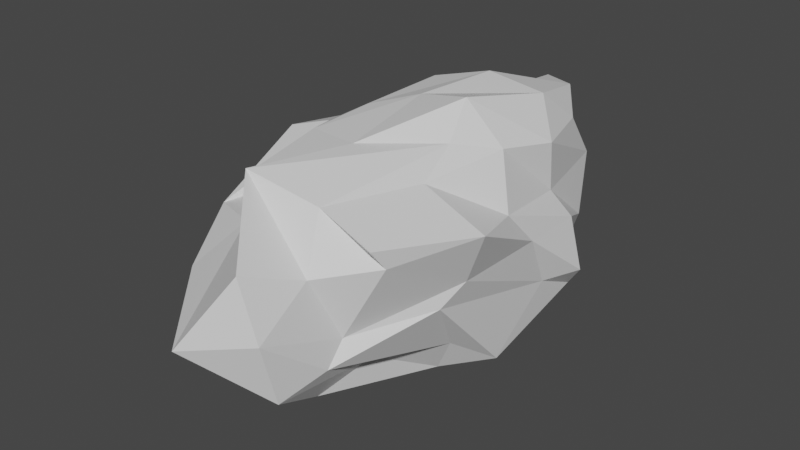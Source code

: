 # Source: asteroid1.blend  (saved by Blender 2.80.75; exported with 4.5.12 LTS)
import bpy
from mathutils import Matrix  # noqa: F401  (used for matrix-valued properties, if any)

bpy.ops.wm.read_factory_settings(use_empty=True)
scene = bpy.context.scene
scene.name = 'Scene'

# ---- collections
col_collection = bpy.data.collections.new('Collection'); scene.collection.children.link(col_collection)

# ---- materials (node trees are filled in below, after node groups)
mat_material = bpy.data.materials.new('Material')
mat_material.alpha_threshold = 0.0
mat_material.use_transparent_shadow = False
mat_material.line_color = (0.0, 0.0, 0.0, 1.0)

# ---- material node trees
mat_material.use_nodes = True; mat_material.node_tree.nodes.clear()
_N = mat_material.node_tree.nodes; _L = mat_material.node_tree.links
n0 = _N.new('ShaderNodeOutputMaterial'); n0.name = 'Material Output'; n0.location = (300, 300)
n1 = _N.new('ShaderNodeBsdfPrincipled'); n1.name = 'Principled BSDF'; n1.location = (10, 300)
n1.distribution = 'GGX'
n1.subsurface_method = 'BURLEY'
n1.inputs[2].default_value = 0.4
n1.inputs[3].default_value = 1.45
n1.inputs[27].default_value = (0.0, 0.0, 0.0, 1.0)
n1.inputs[28].default_value = 1.0
_L.new(n1.outputs[0], n0.inputs[0])
n0.is_active_output = True

# ---- world
world_world = bpy.data.worlds.new('World'); scene.world = world_world
world_world.use_nodes = True; world_world.node_tree.nodes.clear()
_N = world_world.node_tree.nodes; _L = world_world.node_tree.links
n0 = _N.new('ShaderNodeOutputWorld'); n0.name = 'World Output'; n0.location = (300, 300)
n1 = _N.new('ShaderNodeBackground'); n1.name = 'Background'; n1.location = (10, 300)
n1.inputs[0].default_value = (0.05088, 0.05088, 0.05088, 1.0)
_L.new(n1.outputs[0], n0.inputs[0])
n0.is_active_output = True
world_world.color = (0.05088, 0.05088, 0.05088)
world_world.use_sun_shadow = False
world_world.sun_shadow_jitter_overblur = 0.0

# ---- meshes
me_cube = bpy.data.meshes.new('Cube')
me_cube.from_pydata([(0.7039, 1.256, 0.7096), (0.7334, 0.8686, -0.6172), (0.8498, -1.747, 0.5975), (0.4641, -1.3, -0.7075), (-0.6779, 1.245, 0.5262), (-0.8627, 1.112, -0.4486), (-0.8123, -1.151, 0.4231), (-0.6884, -1.167, -0.6696), (-0.6982, 0.5763, -0.5672), (-0.8036, 0.07323, -0.856), (-0.6675, -0.9951, -0.8362), (0.3699, 1.412, -0.8312), (-0.005728, 1.498, -0.8326), (-0.2961, 1.377, -0.7826), (0.7, 1.57, 0.2681), (0.826, 1.294, -0.254), (0.7801, 1.179, -0.5202), (-0.6127, -1.469, -0.302), (-0.9796, -1.392, 0.07911), (-0.9318, -1.585, 0.3926), (0.8832, -1.606, 0.405), (0.5317, -1.726, -0.287), (0.5473, -1.922, -0.482), (-0.7751, 1.114, 0.2201), (-0.7098, 1.187, 0.06283), (-0.783, 1.393, -0.302), (0.3534, -1.752, 0.8108), (-0.2356, -1.932, 1.027), (-0.3821, -1.771, 0.8962), (0.9195, 0.5639, 0.7407), (0.7979, 0.002097, 0.8317), (0.6081, -0.8132, 0.7496), (-0.1923, -1.346, -1.057), (0.2149, -1.263, -0.6928), (0.317, -1.811, -0.8949), (-0.7155, -0.494, 0.8568), (-0.7759, -0.02946, 0.7813), (-0.6874, 0.6089, 0.7018), (-0.3616, 1.275, 0.6822), (-0.0005608, 1.492, 0.8253), (0.4373, 1.613, 0.8732), (0.7655, -0.6271, -0.7864), (0.9286, -0.1484, -1.118), (1.027, 0.8377, -0.7344), (-0.1542, 1.616, -0.2811), (0.1336, 1.872, -0.3224), (0.2014, 1.898, -0.4655), (-0.5849, 1.855, 0.2077), (0.00258, 2.109, 0.09333), (0.465, 1.682, 0.1178), (-0.2633, 1.565, 0.5375), (-0.04784, 1.99, 0.7571), (0.5685, 1.594, 0.2242), (1.203, 0.738, -0.4936), (1.03, 0.376, -0.5141), (0.9332, -1.0, -0.2096), (1.057, 0.759, -0.002576), (1.088, 0.08338, 0.02876), (1.032, -0.7828, -0.004976), (0.892, 0.6436, 0.2515), (1.015, -0.1972, 0.3574), (1.238, -0.8393, 0.4967), (-0.2186, 0.7697, -1.039), (-0.463, 0.03, -1.07), (-0.1597, -0.8722, -0.9035), (-0.1773, 0.9544, -1.118), (0.01941, 0.08624, -1.199), (0.1321, -0.579, -1.144), (0.5015, 0.9077, -0.8685), (0.6621, 0.2463, -1.069), (0.6012, -0.5825, -1.123), (-0.9489, -0.9657, -0.7434), (-0.8823, 0.08708, -0.4697), (-0.9172, 0.6184, -0.4134), (-1.172, -0.8321, 0.1148), (-1.154, 0.317, -0.006842), (-1.253, 0.8244, -0.004363), (-1.081, -0.5944, 0.752), (-1.195, -0.1304, 0.5357), (-0.9195, 0.9319, 0.5296), (0.4748, -2.396, -0.5776), (0.02081, -2.486, -0.4578), (-0.04752, -1.595, -0.3568), (0.4737, -2.551, 0.01241), (-0.1512, -2.859, -0.1245), (-0.7797, -2.097, 0.05629), (0.4189, -1.98, 0.3052), (0.2731, -2.546, 0.5358), (-0.3615, -1.852, 0.5086), (0.5927, 0.8978, 1.024), (0.4222, -0.02211, 1.208), (0.5302, -0.3871, 0.9345), (0.01411, 0.8827, 1.107), (-0.09239, 0.01638, 1.105), (0.00965, -0.9896, 0.9926), (-0.4392, 0.6483, 1.023), (-0.4554, -0.275, 1.011), (-0.5414, -0.8684, 0.9435)], [], [(97, 35, 6, 28), (88, 28, 6, 19), (79, 37, 4, 23), (70, 41, 3, 34), (61, 31, 2, 20), (52, 40, 0, 14), (11, 46, 16, 1), (46, 49, 15, 16), (49, 52, 14, 15), (5, 25, 44, 13), (13, 44, 45, 12), (12, 45, 46, 11), (25, 24, 47, 44), (44, 47, 48, 45), (45, 48, 49, 46), (24, 23, 50, 47), (47, 50, 51, 48), (48, 51, 52, 49), (23, 4, 38, 50), (50, 38, 39, 51), (51, 39, 40, 52), (41, 55, 22, 3), (55, 58, 21, 22), (58, 61, 20, 21), (1, 16, 53, 43), (43, 53, 54, 42), (42, 54, 55, 41), (16, 15, 56, 53), (53, 56, 57, 54), (54, 57, 58, 55), (15, 14, 59, 56), (56, 59, 60, 57), (57, 60, 61, 58), (14, 0, 29, 59), (59, 29, 30, 60), (60, 30, 31, 61), (10, 64, 32, 7), (64, 67, 33, 32), (67, 70, 34, 33), (5, 13, 62, 8), (8, 62, 63, 9), (9, 63, 64, 10), (13, 12, 65, 62), (62, 65, 66, 63), (63, 66, 67, 64), (12, 11, 68, 65), (65, 68, 69, 66), (66, 69, 70, 67), (11, 1, 43, 68), (68, 43, 42, 69), (69, 42, 41, 70), (8, 73, 25, 5), (73, 76, 24, 25), (76, 79, 23, 24), (7, 17, 71, 10), (10, 71, 72, 9), (9, 72, 73, 8), (17, 18, 74, 71), (71, 74, 75, 72), (72, 75, 76, 73), (18, 19, 77, 74), (74, 77, 78, 75), (75, 78, 79, 76), (19, 6, 35, 77), (77, 35, 36, 78), (78, 36, 37, 79), (32, 82, 17, 7), (82, 85, 18, 17), (85, 88, 19, 18), (3, 22, 80, 34), (34, 80, 81, 33), (33, 81, 82, 32), (22, 21, 83, 80), (80, 83, 84, 81), (81, 84, 85, 82), (21, 20, 86, 83), (83, 86, 87, 84), (84, 87, 88, 85), (20, 2, 26, 86), (86, 26, 27, 87), (87, 27, 28, 88), (31, 91, 26, 2), (91, 94, 27, 26), (94, 97, 28, 27), (0, 40, 89, 29), (29, 89, 90, 30), (30, 90, 91, 31), (40, 39, 92, 89), (89, 92, 93, 90), (90, 93, 94, 91), (39, 38, 95, 92), (92, 95, 96, 93), (93, 96, 97, 94), (38, 4, 37, 95), (95, 37, 36, 96), (96, 36, 35, 97)])
_uv = me_cube.uv_layers.new(name='UVMap')
_uv.uv.foreach_set('vector', [0.5625, 0.1875, 0.625, 0.1875, 0.625, 0.25, 0.5625, 0.25, 0.5625, 0.4375, 0.625, 0.4375, 0.625, 0.5, 0.5625, 0.5, 0.5625, 0.6875, 0.625, 0.6875, 0.625, 0.75, 0.5625, 0.75, 0.5625, 0.9375, 0.625, 0.9375, 0.625, 1.0, 0.5625, 1.0, 0.3125, 0.6875, 0.375, 0.6875, 0.375, 0.75, 0.3125, 0.75, 0.8125, 0.6875, 0.875, 0.6875, 0.875, 0.75, 0.8125, 0.75, 0.625, 0.6875, 0.6875, 0.6875, 0.6875, 0.75, 0.625, 0.75, 0.6875, 0.6875, 0.75, 0.6875, 0.75, 0.75, 0.6875, 0.75, 0.75, 0.6875, 0.8125, 0.6875, 0.8125, 0.75, 0.75, 0.75, 0.625, 0.5, 0.6875, 0.5, 0.6875, 0.5625, 0.625, 0.5625, 0.625, 0.5625, 0.6875, 0.5625, 0.6875, 0.625, 0.625, 0.625, 0.625, 0.625, 0.6875, 0.625, 0.6875, 0.6875, 0.625, 0.6875, 0.6875, 0.5, 0.75, 0.5, 0.75, 0.5625, 0.6875, 0.5625, 0.6875, 0.5625, 0.75, 0.5625, 0.75, 0.625, 0.6875, 0.625, 0.6875, 0.625, 0.75, 0.625, 0.75, 0.6875, 0.6875, 0.6875, 0.75, 0.5, 0.8125, 0.5, 0.8125, 0.5625, 0.75, 0.5625, 0.75, 0.5625, 0.8125, 0.5625, 0.8125, 0.625, 0.75, 0.625, 0.75, 0.625, 0.8125, 0.625, 0.8125, 0.6875, 0.75, 0.6875, 0.8125, 0.5, 0.875, 0.5, 0.875, 0.5625, 0.8125, 0.5625, 0.8125, 0.5625, 0.875, 0.5625, 0.875, 0.625, 0.8125, 0.625, 0.8125, 0.625, 0.875, 0.625, 0.875, 0.6875, 0.8125, 0.6875, 0.125, 0.6875, 0.1875, 0.6875, 0.1875, 0.75, 0.125, 0.75, 0.1875, 0.6875, 0.25, 0.6875, 0.25, 0.75, 0.1875, 0.75, 0.25, 0.6875, 0.3125, 0.6875, 0.3125, 0.75, 0.25, 0.75, 0.125, 0.5, 0.1875, 0.5, 0.1875, 0.5625, 0.125, 0.5625, 0.125, 0.5625, 0.1875, 0.5625, 0.1875, 0.625, 0.125, 0.625, 0.125, 0.625, 0.1875, 0.625, 0.1875, 0.6875, 0.125, 0.6875, 0.1875, 0.5, 0.25, 0.5, 0.25, 0.5625, 0.1875, 0.5625, 0.1875, 0.5625, 0.25, 0.5625, 0.25, 0.625, 0.1875, 0.625, 0.1875, 0.625, 0.25, 0.625, 0.25, 0.6875, 0.1875, 0.6875, 0.25, 0.5, 0.3125, 0.5, 0.3125, 0.5625, 0.25, 0.5625, 0.25, 0.5625, 0.3125, 0.5625, 0.3125, 0.625, 0.25, 0.625, 0.25, 0.625, 0.3125, 0.625, 0.3125, 0.6875, 0.25, 0.6875, 0.3125, 0.5, 0.375, 0.5, 0.375, 0.5625, 0.3125, 0.5625, 0.3125, 0.5625, 0.375, 0.5625, 0.375, 0.625, 0.3125, 0.625, 0.3125, 0.625, 0.375, 0.625, 0.375, 0.6875, 0.3125, 0.6875, 0.375, 0.9375, 0.4375, 0.9375, 0.4375, 1.0, 0.375, 1.0, 0.4375, 0.9375, 0.5, 0.9375, 0.5, 1.0, 0.4375, 1.0, 0.5, 0.9375, 0.5625, 0.9375, 0.5625, 1.0, 0.5, 1.0, 0.375, 0.75, 0.4375, 0.75, 0.4375, 0.8125, 0.375, 0.8125, 0.375, 0.8125, 0.4375, 0.8125, 0.4375, 0.875, 0.375, 0.875, 0.375, 0.875, 0.4375, 0.875, 0.4375, 0.9375, 0.375, 0.9375, 0.4375, 0.75, 0.5, 0.75, 0.5, 0.8125, 0.4375, 0.8125, 0.4375, 0.8125, 0.5, 0.8125, 0.5, 0.875, 0.4375, 0.875, 0.4375, 0.875, 0.5, 0.875, 0.5, 0.9375, 0.4375, 0.9375, 0.5, 0.75, 0.5625, 0.75, 0.5625, 0.8125, 0.5, 0.8125, 0.5, 0.8125, 0.5625, 0.8125, 0.5625, 0.875, 0.5, 0.875, 0.5, 0.875, 0.5625, 0.875, 0.5625, 0.9375, 0.5, 0.9375, 0.5625, 0.75, 0.625, 0.75, 0.625, 0.8125, 0.5625, 0.8125, 0.5625, 0.8125, 0.625, 0.8125, 0.625, 0.875, 0.5625, 0.875, 0.5625, 0.875, 0.625, 0.875, 0.625, 0.9375, 0.5625, 0.9375, 0.375, 0.6875, 0.4375, 0.6875, 0.4375, 0.75, 0.375, 0.75, 0.4375, 0.6875, 0.5, 0.6875, 0.5, 0.75, 0.4375, 0.75, 0.5, 0.6875, 0.5625, 0.6875, 0.5625, 0.75, 0.5, 0.75, 0.375, 0.5, 0.4375, 0.5, 0.4375, 0.5625, 0.375, 0.5625, 0.375, 0.5625, 0.4375, 0.5625, 0.4375, 0.625, 0.375, 0.625, 0.375, 0.625, 0.4375, 0.625, 0.4375, 0.6875, 0.375, 0.6875, 0.4375, 0.5, 0.5, 0.5, 0.5, 0.5625, 0.4375, 0.5625, 0.4375, 0.5625, 0.5, 0.5625, 0.5, 0.625, 0.4375, 0.625, 0.4375, 0.625, 0.5, 0.625, 0.5, 0.6875, 0.4375, 0.6875, 0.5, 0.5, 0.5625, 0.5, 0.5625, 0.5625, 0.5, 0.5625, 0.5, 0.5625, 0.5625, 0.5625, 0.5625, 0.625, 0.5, 0.625, 0.5, 0.625, 0.5625, 0.625, 0.5625, 0.6875, 0.5, 0.6875, 0.5625, 0.5, 0.625, 0.5, 0.625, 0.5625, 0.5625, 0.5625, 0.5625, 0.5625, 0.625, 0.5625, 0.625, 0.625, 0.5625, 0.625, 0.5625, 0.625, 0.625, 0.625, 0.625, 0.6875, 0.5625, 0.6875, 0.375, 0.4375, 0.4375, 0.4375, 0.4375, 0.5, 0.375, 0.5, 0.4375, 0.4375, 0.5, 0.4375, 0.5, 0.5, 0.4375, 0.5, 0.5, 0.4375, 0.5625, 0.4375, 0.5625, 0.5, 0.5, 0.5, 0.375, 0.25, 0.4375, 0.25, 0.4375, 0.3125, 0.375, 0.3125, 0.375, 0.3125, 0.4375, 0.3125, 0.4375, 0.375, 0.375, 0.375, 0.375, 0.375, 0.4375, 0.375, 0.4375, 0.4375, 0.375, 0.4375, 0.4375, 0.25, 0.5, 0.25, 0.5, 0.3125, 0.4375, 0.3125, 0.4375, 0.3125, 0.5, 0.3125, 0.5, 0.375, 0.4375, 0.375, 0.4375, 0.375, 0.5, 0.375, 0.5, 0.4375, 0.4375, 0.4375, 0.5, 0.25, 0.5625, 0.25, 0.5625, 0.3125, 0.5, 0.3125, 0.5, 0.3125, 0.5625, 0.3125, 0.5625, 0.375, 0.5, 0.375, 0.5, 0.375, 0.5625, 0.375, 0.5625, 0.4375, 0.5, 0.4375, 0.5625, 0.25, 0.625, 0.25, 0.625, 0.3125, 0.5625, 0.3125, 0.5625, 0.3125, 0.625, 0.3125, 0.625, 0.375, 0.5625, 0.375, 0.5625, 0.375, 0.625, 0.375, 0.625, 0.4375, 0.5625, 0.4375, 0.375, 0.1875, 0.4375, 0.1875, 0.4375, 0.25, 0.375, 0.25, 0.4375, 0.1875, 0.5, 0.1875, 0.5, 0.25, 0.4375, 0.25, 0.5, 0.1875, 0.5625, 0.1875, 0.5625, 0.25, 0.5, 0.25, 0.375, 0.0, 0.4375, 0.0, 0.4375, 0.0625, 0.375, 0.0625, 0.375, 0.0625, 0.4375, 0.0625, 0.4375, 0.125, 0.375, 0.125, 0.375, 0.125, 0.4375, 0.125, 0.4375, 0.1875, 0.375, 0.1875, 0.4375, 0.0, 0.5, 0.0, 0.5, 0.0625, 0.4375, 0.0625, 0.4375, 0.0625, 0.5, 0.0625, 0.5, 0.125, 0.4375, 0.125, 0.4375, 0.125, 0.5, 0.125, 0.5, 0.1875, 0.4375, 0.1875, 0.5, 0.0, 0.5625, 0.0, 0.5625, 0.0625, 0.5, 0.0625, 0.5, 0.0625, 0.5625, 0.0625, 0.5625, 0.125, 0.5, 0.125, 0.5, 0.125, 0.5625, 0.125, 0.5625, 0.1875, 0.5, 0.1875, 0.5625, 0.0, 0.625, 0.0, 0.625, 0.0625, 0.5625, 0.0625, 0.5625, 0.0625, 0.625, 0.0625, 0.625, 0.125, 0.5625, 0.125, 0.5625, 0.125, 0.625, 0.125, 0.625, 0.1875, 0.5625, 0.1875])
me_cube.materials.append(mat_material)
me_cube.use_remesh_preserve_volume = False
me_cube.use_remesh_preserve_attributes = False
me_cube.use_mirror_vertex_groups = False
me_cube.update()

# ---- objects
ob_cube = bpy.data.objects.new('Cube', me_cube)

# ---- transforms, parenting, visibility, modifiers, constraints
ob_cube.location = (0.0, 0.0, 0.0)
ob_cube.lock_rotations_4d = False
ob_cube.empty_display_type = 'ARROWS'
ob_cube.lineart.crease_threshold = 0.0

# ---- collection membership
col_collection.objects.link(ob_cube)

# ---- scene / render settings (as saved in the file)
scene.frame_start = 1; scene.frame_end = 250; scene.frame_set(1)
scene.render.engine = 'BLENDER_EEVEE_NEXT'
scene.cycles.use_denoising = False
scene.cycles.samples = 128
scene.cycles.sampling_pattern = 'TABULATED_SOBOL'
scene.cycles.use_adaptive_sampling = False
scene.cycles.use_light_tree = False
scene.view_settings.view_transform = 'Filmic'
bpy.context.view_layer.update()

# ---- added for rendering (the .blend has no active camera and no usable light): camera, sun
cam_auto = bpy.data.cameras.new('AutoCamera')
cam_auto.lens = 50.0
cam_auto.sensor_width = 36.0
cam_auto.clip_end = 1000.0
ob_auto_camera = bpy.data.objects.new('AutoCamera', cam_auto)
scene.collection.objects.link(ob_auto_camera)
ob_auto_camera.location = (5.59601, -7.09948, 4.48762)
ob_auto_camera.rotation_euler = (1.09748, -7.21219e-08, 0.694738)
scene.camera = ob_auto_camera
light_auto_sun = bpy.data.lights.new('AutoSun', 'SUN')
light_auto_sun.energy = 3.0
light_auto_sun.angle = 0.0523599
ob_auto_sun = bpy.data.objects.new('AutoSun', light_auto_sun)
scene.collection.objects.link(ob_auto_sun)
ob_auto_sun.rotation_euler = (0.872665, 0.174533, 0.523599)
bpy.context.view_layer.update()
